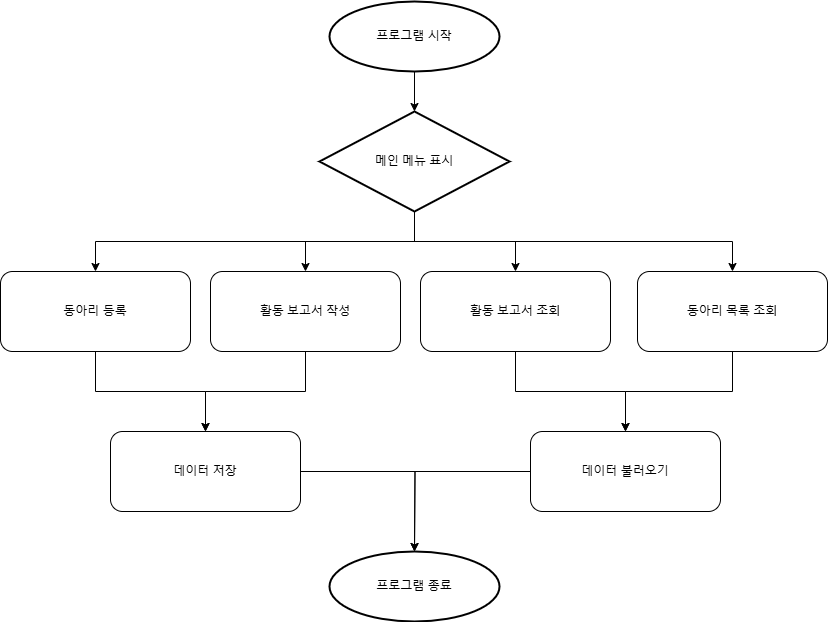

The diagram above was exported from draw.io. Its source (the exported page's mxGraphModel, read from the mxfile embedded in the PNG):
<mxGraphModel dx="966" dy="1179" grid="1" gridSize="10" guides="1" tooltips="1" connect="1" arrows="1" fold="1" page="1" pageScale="1" pageWidth="827" pageHeight="1169" math="0" shadow="0">
  <root>
    <mxCell id="0" />
    <mxCell id="1" parent="0" />
    <mxCell id="WwreN0ecSjd-n27zZQT7-27" value="" style="edgeStyle=orthogonalEdgeStyle;rounded=0;orthogonalLoop=1;jettySize=auto;html=1;" edge="1" parent="1" source="WwreN0ecSjd-n27zZQT7-3" target="WwreN0ecSjd-n27zZQT7-18">
      <mxGeometry relative="1" as="geometry" />
    </mxCell>
    <mxCell id="WwreN0ecSjd-n27zZQT7-3" value="동아리 목록 조회" style="rounded=1;whiteSpace=wrap;html=1;" vertex="1" parent="1">
      <mxGeometry x="637" y="440" width="190" height="80" as="geometry" />
    </mxCell>
    <mxCell id="WwreN0ecSjd-n27zZQT7-24" value="" style="edgeStyle=orthogonalEdgeStyle;rounded=0;orthogonalLoop=1;jettySize=auto;html=1;" edge="1" parent="1" source="WwreN0ecSjd-n27zZQT7-6" target="WwreN0ecSjd-n27zZQT7-13">
      <mxGeometry relative="1" as="geometry" />
    </mxCell>
    <mxCell id="WwreN0ecSjd-n27zZQT7-6" value="동아리 등록" style="rounded=1;whiteSpace=wrap;html=1;" vertex="1" parent="1">
      <mxGeometry y="440" width="190" height="80" as="geometry" />
    </mxCell>
    <mxCell id="WwreN0ecSjd-n27zZQT7-25" value="" style="edgeStyle=orthogonalEdgeStyle;rounded=0;orthogonalLoop=1;jettySize=auto;html=1;" edge="1" parent="1" source="WwreN0ecSjd-n27zZQT7-7" target="WwreN0ecSjd-n27zZQT7-13">
      <mxGeometry relative="1" as="geometry" />
    </mxCell>
    <mxCell id="WwreN0ecSjd-n27zZQT7-7" value="활동 보고서 작성" style="rounded=1;whiteSpace=wrap;html=1;" vertex="1" parent="1">
      <mxGeometry x="210" y="440" width="190" height="80" as="geometry" />
    </mxCell>
    <mxCell id="WwreN0ecSjd-n27zZQT7-26" value="" style="edgeStyle=orthogonalEdgeStyle;rounded=0;orthogonalLoop=1;jettySize=auto;html=1;" edge="1" parent="1" source="WwreN0ecSjd-n27zZQT7-11" target="WwreN0ecSjd-n27zZQT7-18">
      <mxGeometry relative="1" as="geometry" />
    </mxCell>
    <mxCell id="WwreN0ecSjd-n27zZQT7-11" value="활동 보고서 조회" style="rounded=1;whiteSpace=wrap;html=1;" vertex="1" parent="1">
      <mxGeometry x="420" y="440" width="190" height="80" as="geometry" />
    </mxCell>
    <mxCell id="WwreN0ecSjd-n27zZQT7-29" style="edgeStyle=orthogonalEdgeStyle;rounded=0;orthogonalLoop=1;jettySize=auto;html=1;exitX=1;exitY=0.5;exitDx=0;exitDy=0;entryX=0.5;entryY=0;entryDx=0;entryDy=0;" edge="1" parent="1" source="WwreN0ecSjd-n27zZQT7-13">
      <mxGeometry relative="1" as="geometry">
        <mxPoint x="414" y="720" as="targetPoint" />
      </mxGeometry>
    </mxCell>
    <mxCell id="WwreN0ecSjd-n27zZQT7-13" value="데이터 저장" style="rounded=1;whiteSpace=wrap;html=1;" vertex="1" parent="1">
      <mxGeometry x="110" y="600" width="190" height="80" as="geometry" />
    </mxCell>
    <mxCell id="WwreN0ecSjd-n27zZQT7-21" value="" style="edgeStyle=orthogonalEdgeStyle;rounded=0;orthogonalLoop=1;jettySize=auto;html=1;" edge="1" parent="1" source="WwreN0ecSjd-n27zZQT7-17" target="WwreN0ecSjd-n27zZQT7-11">
      <mxGeometry relative="1" as="geometry" />
    </mxCell>
    <mxCell id="WwreN0ecSjd-n27zZQT7-23" style="edgeStyle=orthogonalEdgeStyle;rounded=0;orthogonalLoop=1;jettySize=auto;html=1;" edge="1" parent="1" source="WwreN0ecSjd-n27zZQT7-17" target="WwreN0ecSjd-n27zZQT7-7">
      <mxGeometry relative="1" as="geometry" />
    </mxCell>
    <mxCell id="WwreN0ecSjd-n27zZQT7-35" style="edgeStyle=orthogonalEdgeStyle;rounded=0;orthogonalLoop=1;jettySize=auto;html=1;exitX=0.5;exitY=1;exitDx=0;exitDy=0;exitPerimeter=0;" edge="1" parent="1" source="WwreN0ecSjd-n27zZQT7-17" target="WwreN0ecSjd-n27zZQT7-6">
      <mxGeometry relative="1" as="geometry" />
    </mxCell>
    <mxCell id="WwreN0ecSjd-n27zZQT7-36" style="edgeStyle=orthogonalEdgeStyle;rounded=0;orthogonalLoop=1;jettySize=auto;html=1;exitX=0.5;exitY=1;exitDx=0;exitDy=0;exitPerimeter=0;" edge="1" parent="1" source="WwreN0ecSjd-n27zZQT7-17" target="WwreN0ecSjd-n27zZQT7-3">
      <mxGeometry relative="1" as="geometry" />
    </mxCell>
    <mxCell id="WwreN0ecSjd-n27zZQT7-17" value="메인 메뉴 표시" style="strokeWidth=2;html=1;shape=mxgraph.flowchart.decision;whiteSpace=wrap;" vertex="1" parent="1">
      <mxGeometry x="319" y="280" width="190" height="100" as="geometry" />
    </mxCell>
    <mxCell id="WwreN0ecSjd-n27zZQT7-28" style="edgeStyle=orthogonalEdgeStyle;rounded=0;orthogonalLoop=1;jettySize=auto;html=1;exitX=0;exitY=0.5;exitDx=0;exitDy=0;" edge="1" parent="1" source="WwreN0ecSjd-n27zZQT7-18">
      <mxGeometry relative="1" as="geometry">
        <mxPoint x="414" y="720" as="targetPoint" />
      </mxGeometry>
    </mxCell>
    <mxCell id="WwreN0ecSjd-n27zZQT7-18" value="데이터 불러오기" style="rounded=1;whiteSpace=wrap;html=1;" vertex="1" parent="1">
      <mxGeometry x="530" y="600" width="190" height="80" as="geometry" />
    </mxCell>
    <mxCell id="WwreN0ecSjd-n27zZQT7-34" value="" style="edgeStyle=orthogonalEdgeStyle;rounded=0;orthogonalLoop=1;jettySize=auto;html=1;" edge="1" parent="1" source="WwreN0ecSjd-n27zZQT7-31" target="WwreN0ecSjd-n27zZQT7-17">
      <mxGeometry relative="1" as="geometry" />
    </mxCell>
    <mxCell id="WwreN0ecSjd-n27zZQT7-31" value="프로그램 시작" style="strokeWidth=2;html=1;shape=mxgraph.flowchart.start_2;whiteSpace=wrap;" vertex="1" parent="1">
      <mxGeometry x="329" y="170" width="170" height="70" as="geometry" />
    </mxCell>
    <mxCell id="WwreN0ecSjd-n27zZQT7-33" value="프로그램 종료" style="strokeWidth=2;html=1;shape=mxgraph.flowchart.start_2;whiteSpace=wrap;" vertex="1" parent="1">
      <mxGeometry x="329" y="720" width="170" height="70" as="geometry" />
    </mxCell>
  </root>
</mxGraphModel>